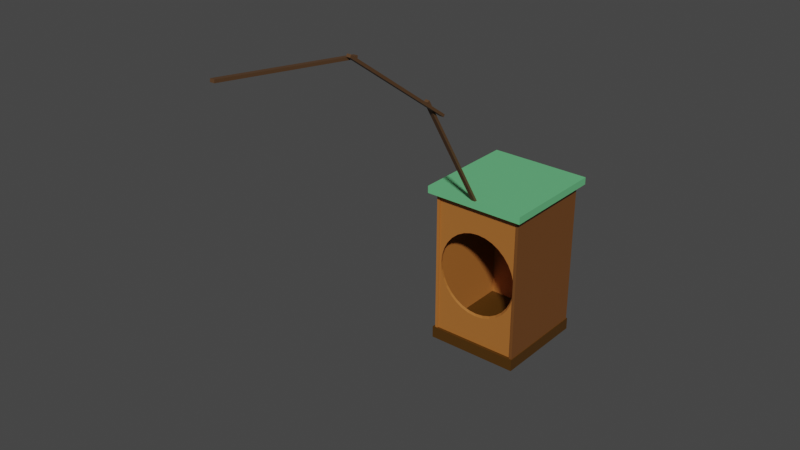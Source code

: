 # Source: Birdhouse3.blend  (saved by Blender 2.82.7; exported with 4.5.12 LTS)
import bpy
from mathutils import Matrix  # noqa: F401  (used for matrix-valued properties, if any)

bpy.ops.wm.read_factory_settings(use_empty=True)
scene = bpy.context.scene
scene.name = 'Scene'

# ---- collections
col_collection = bpy.data.collections.new('Collection'); scene.collection.children.link(col_collection)

# ---- materials (node trees are filled in below, after node groups)
mat_material_010 = bpy.data.materials.new('Material.010')
mat_material_010.use_transparent_shadow = False
mat_material_010.diffuse_color = (0.07323, 0.02923, 0.0008665, 1.0)
mat_material_001 = bpy.data.materials.new('Material.001')
mat_material_001.use_transparent_shadow = False
mat_material_001.diffuse_color = (0.1389, 0.5173, 0.2201, 1.0)
mat_material_005 = bpy.data.materials.new('Material.005')
mat_material_005.use_transparent_shadow = False
mat_material_005.diffuse_color = (0.4109, 0.144, 0.02812, 1.0)
mat_material_012 = bpy.data.materials.new('Material.012')
mat_material_012.use_transparent_shadow = False
mat_material_012.diffuse_color = (0.4109, 0.144, 0.02812, 1.0)
mat_material_013 = bpy.data.materials.new('Material.013')
mat_material_013.use_transparent_shadow = False
mat_material_013.diffuse_color = (0.4109, 0.144, 0.02812, 1.0)
mat_material_006 = bpy.data.materials.new('Material.006')
mat_material_006.use_transparent_shadow = False
mat_material_006.diffuse_color = (0.09849, 0.04754, 0.02063, 1.0)
mat_material = bpy.data.materials.new('Material')
mat_material.use_transparent_shadow = False
mat_material.diffuse_color = (0.09849, 0.04754, 0.02063, 1.0)

# ---- material node trees
mat_material_010.use_nodes = True; mat_material_010.node_tree.nodes.clear()
_N = mat_material_010.node_tree.nodes; _L = mat_material_010.node_tree.links
n0 = _N.new('ShaderNodeOutputMaterial'); n0.name = 'Material Output'; n0.location = (300, 300)
n1 = _N.new('ShaderNodeBsdfPrincipled'); n1.name = 'Principled BSDF'; n1.location = (10, 300)
n1.distribution = 'GGX'
n1.subsurface_method = 'BURLEY'
n1.inputs[0].default_value = (0.07227, 0.02956, 0.0009106, 1.0)
n1.inputs[3].default_value = 1.45
n1.inputs[27].default_value = (0.0, 0.0, 0.0, 1.0)
n1.inputs[28].default_value = 1.0
_L.new(n1.outputs[0], n0.inputs[0])
n0.is_active_output = True
mat_material_001.use_nodes = True; mat_material_001.node_tree.nodes.clear()
_N = mat_material_001.node_tree.nodes; _L = mat_material_001.node_tree.links
n0 = _N.new('ShaderNodeOutputMaterial'); n0.name = 'Material Output'; n0.location = (300, 300)
n1 = _N.new('ShaderNodeBsdfPrincipled'); n1.name = 'Principled BSDF'; n1.location = (10, 300)
n1.distribution = 'GGX'
n1.subsurface_method = 'BURLEY'
n1.inputs[0].default_value = (0.1384, 0.5149, 0.2195, 1.0)
n1.inputs[3].default_value = 1.45
n1.inputs[27].default_value = (0.0, 0.0, 0.0, 1.0)
n1.inputs[28].default_value = 1.0
_L.new(n1.outputs[0], n0.inputs[0])
n0.is_active_output = True
mat_material_005.use_nodes = True; mat_material_005.node_tree.nodes.clear()
_N = mat_material_005.node_tree.nodes; _L = mat_material_005.node_tree.links
n0 = _N.new('ShaderNodeOutputMaterial'); n0.name = 'Material Output'; n0.location = (300, 300)
n1 = _N.new('ShaderNodeBsdfPrincipled'); n1.name = 'Principled BSDF'; n1.location = (10, 300)
n1.distribution = 'GGX'
n1.subsurface_method = 'BURLEY'
n1.inputs[0].default_value = (0.4125, 0.1441, 0.02843, 1.0)
n1.inputs[3].default_value = 1.45
n1.inputs[27].default_value = (0.0, 0.0, 0.0, 1.0)
n1.inputs[28].default_value = 1.0
_L.new(n1.outputs[0], n0.inputs[0])
n0.is_active_output = True
mat_material_012.use_nodes = True; mat_material_012.node_tree.nodes.clear()
_N = mat_material_012.node_tree.nodes; _L = mat_material_012.node_tree.links
n0 = _N.new('ShaderNodeOutputMaterial'); n0.name = 'Material Output'; n0.location = (300, 300)
n1 = _N.new('ShaderNodeBsdfPrincipled'); n1.name = 'Principled BSDF'; n1.location = (10, 300)
n1.distribution = 'GGX'
n1.subsurface_method = 'BURLEY'
n1.inputs[0].default_value = (0.159, 0.05951, 0.0137, 1.0)
n1.inputs[3].default_value = 1.45
n1.inputs[27].default_value = (0.0, 0.0, 0.0, 1.0)
n1.inputs[28].default_value = 1.0
_L.new(n1.outputs[0], n0.inputs[0])
n0.is_active_output = True
mat_material_013.use_nodes = True; mat_material_013.node_tree.nodes.clear()
_N = mat_material_013.node_tree.nodes; _L = mat_material_013.node_tree.links
n0 = _N.new('ShaderNodeOutputMaterial'); n0.name = 'Material Output'; n0.location = (300, 300)
n1 = _N.new('ShaderNodeBsdfPrincipled'); n1.name = 'Principled BSDF'; n1.location = (10, 300)
n1.distribution = 'GGX'
n1.subsurface_method = 'BURLEY'
n1.inputs[0].default_value = (0.4125, 0.1441, 0.02843, 1.0)
n1.inputs[3].default_value = 1.45
n1.inputs[27].default_value = (0.0, 0.0, 0.0, 1.0)
n1.inputs[28].default_value = 1.0
_L.new(n1.outputs[0], n0.inputs[0])
n0.is_active_output = True
mat_material_006.use_nodes = True; mat_material_006.node_tree.nodes.clear()
_N = mat_material_006.node_tree.nodes; _L = mat_material_006.node_tree.links
n0 = _N.new('ShaderNodeOutputMaterial'); n0.name = 'Material Output'; n0.location = (307, 296)
n1 = _N.new('ShaderNodeBsdfPrincipled'); n1.name = 'Principled BSDF'; n1.location = (17, 296)
n1.distribution = 'GGX'
n1.subsurface_method = 'BURLEY'
n1.inputs[0].default_value = (0.09759, 0.04817, 0.02029, 1.0)
n1.inputs[3].default_value = 1.45
n1.inputs[27].default_value = (0.0, 0.0, 0.0, 1.0)
n1.inputs[28].default_value = 1.0
_L.new(n1.outputs[0], n0.inputs[0])
n0.is_active_output = True
mat_material.use_nodes = True; mat_material.node_tree.nodes.clear()
_N = mat_material.node_tree.nodes; _L = mat_material.node_tree.links
n0 = _N.new('ShaderNodeOutputMaterial'); n0.name = 'Material Output'; n0.location = (300, 300)
n1 = _N.new('ShaderNodeBsdfPrincipled'); n1.name = 'Principled BSDF'; n1.location = (-139, 320)
n1.distribution = 'GGX'
n1.subsurface_method = 'BURLEY'
n1.inputs[0].default_value = (0.09759, 0.04817, 0.02029, 1.0)
n1.inputs[3].default_value = 1.45
n1.inputs[27].default_value = (0.0, 0.0, 0.0, 1.0)
n1.inputs[28].default_value = 1.0
_L.new(n1.outputs[0], n0.inputs[0])
n0.is_active_output = True

# ---- world
world_world = bpy.data.worlds.new('World'); scene.world = world_world
world_world.use_nodes = True; world_world.node_tree.nodes.clear()
_N = world_world.node_tree.nodes; _L = world_world.node_tree.links
n0 = _N.new('ShaderNodeOutputWorld'); n0.name = 'World Output'; n0.location = (300, 300)
n1 = _N.new('ShaderNodeBackground'); n1.name = 'Background'; n1.location = (10, 300)
n1.inputs[0].default_value = (0.05088, 0.05088, 0.05088, 1.0)
_L.new(n1.outputs[0], n0.inputs[0])
n0.is_active_output = True
world_world.color = (0.05088, 0.05088, 0.05088)
world_world.use_sun_shadow = False
world_world.sun_shadow_jitter_overblur = 0.0

# ---- meshes
me_cube = bpy.data.meshes.new('Cube')
me_cube.from_pydata([(1.0, 1.0, 1.0), (1.0, 1.0, -1.0), (1.0, -1.0, 1.0), (1.0, -1.0, -1.0), (-1.0, 1.0, 1.0), (-1.0, 1.0, -1.0), (-1.0, -1.0, 1.0), (-1.0, -1.0, -1.0)], [], [(0, 4, 6, 2), (3, 2, 6, 7), (7, 6, 4, 5), (5, 1, 3, 7), (1, 0, 2, 3), (5, 4, 0, 1)])
_uv = me_cube.uv_layers.new(name='UVMap')
_uv.uv.foreach_set('vector', [0.625, 0.5, 0.875, 0.5, 0.875, 0.75, 0.625, 0.75, 0.375, 0.75, 0.625, 0.75, 0.625, 1.0, 0.375, 1.0, 0.375, 0.0, 0.625, 0.0, 0.625, 0.25, 0.375, 0.25, 0.125, 0.5, 0.375, 0.5, 0.375, 0.75, 0.125, 0.75, 0.375, 0.5, 0.625, 0.5, 0.625, 0.75, 0.375, 0.75, 0.375, 0.25, 0.625, 0.25, 0.625, 0.5, 0.375, 0.5])
me_cube.materials.append(mat_material_010)
me_cube.use_remesh_preserve_volume = False
me_cube.use_remesh_preserve_attributes = False
me_cube.use_mirror_vertex_groups = False
me_cube.update()
me_cube_001 = bpy.data.meshes.new('Cube.001')
me_cube_001.from_pydata([(1.0, 1.0, 1.0), (1.0, 1.0, -1.0), (1.0, -1.0, 1.0), (1.0, -1.0, -1.0), (-1.0, 1.0, 1.0), (-1.0, 1.0, -1.0), (-1.0, -1.0, 1.0), (-1.0, -1.0, -1.0)], [], [(0, 4, 6, 2), (3, 2, 6, 7), (7, 6, 4, 5), (5, 1, 3, 7), (1, 0, 2, 3), (5, 4, 0, 1)])
_uv = me_cube_001.uv_layers.new(name='UVMap')
_uv.uv.foreach_set('vector', [0.625, 0.5, 0.875, 0.5, 0.875, 0.75, 0.625, 0.75, 0.375, 0.75, 0.625, 0.75, 0.625, 1.0, 0.375, 1.0, 0.375, 0.0, 0.625, 0.0, 0.625, 0.25, 0.375, 0.25, 0.125, 0.5, 0.375, 0.5, 0.375, 0.75, 0.125, 0.75, 0.375, 0.5, 0.625, 0.5, 0.625, 0.75, 0.375, 0.75, 0.375, 0.25, 0.625, 0.25, 0.625, 0.5, 0.375, 0.5])
me_cube_001.materials.append(mat_material_001)
me_cube_001.use_remesh_preserve_volume = False
me_cube_001.use_remesh_preserve_attributes = False
me_cube_001.use_mirror_vertex_groups = False
me_cube_001.update()
me_cube_002 = bpy.data.meshes.new('Cube.002')
me_cube_002.from_pydata([(1.0, 1.0, 1.0), (1.0, 1.0, -1.0), (1.0, -1.0, 1.0), (1.0, -1.0, -1.0), (-1.0, 1.0, 1.0), (-1.0, 1.0, -1.0), (-1.0, -1.0, 1.0), (-1.0, -1.0, -1.0)], [], [(0, 4, 6, 2), (3, 2, 6, 7), (7, 6, 4, 5), (5, 1, 3, 7), (1, 0, 2, 3), (5, 4, 0, 1)])
_uv = me_cube_002.uv_layers.new(name='UVMap')
_uv.uv.foreach_set('vector', [0.625, 0.5, 0.875, 0.5, 0.875, 0.75, 0.625, 0.75, 0.375, 0.75, 0.625, 0.75, 0.625, 1.0, 0.375, 1.0, 0.375, 0.0, 0.625, 0.0, 0.625, 0.25, 0.375, 0.25, 0.125, 0.5, 0.375, 0.5, 0.375, 0.75, 0.125, 0.75, 0.375, 0.5, 0.625, 0.5, 0.625, 0.75, 0.375, 0.75, 0.375, 0.25, 0.625, 0.25, 0.625, 0.5, 0.375, 0.5])
me_cube_002.materials.append(mat_material_005)
me_cube_002.use_remesh_preserve_volume = False
me_cube_002.use_remesh_preserve_attributes = False
me_cube_002.use_mirror_vertex_groups = False
me_cube_002.update()
me_cube_003 = bpy.data.meshes.new('Cube.003')
me_cube_003.from_pydata([(1.0, 1.0, 1.0), (1.0, 1.0, -1.0), (1.0, -1.0, 1.0), (1.0, -1.0, -1.0), (-1.0, 1.0, 1.0), (-1.0, 1.0, -1.0), (-1.0, -1.0, 1.0), (-1.0, -1.0, -1.0)], [], [(0, 4, 6, 2), (3, 2, 6, 7), (7, 6, 4, 5), (5, 1, 3, 7), (1, 0, 2, 3), (5, 4, 0, 1)])
_uv = me_cube_003.uv_layers.new(name='UVMap')
_uv.uv.foreach_set('vector', [0.625, 0.5, 0.875, 0.5, 0.875, 0.75, 0.625, 0.75, 0.375, 0.75, 0.625, 0.75, 0.625, 1.0, 0.375, 1.0, 0.375, 0.0, 0.625, 0.0, 0.625, 0.25, 0.375, 0.25, 0.125, 0.5, 0.375, 0.5, 0.375, 0.75, 0.125, 0.75, 0.375, 0.5, 0.625, 0.5, 0.625, 0.75, 0.375, 0.75, 0.375, 0.25, 0.625, 0.25, 0.625, 0.5, 0.375, 0.5])
me_cube_003.materials.append(mat_material_012)
me_cube_003.use_remesh_preserve_volume = False
me_cube_003.use_remesh_preserve_attributes = False
me_cube_003.use_mirror_vertex_groups = False
me_cube_003.update()
me_cube_004 = bpy.data.meshes.new('Cube.004')
me_cube_004.from_pydata([(1.078, 0.9817, 0.5772), (1.078, 0.9817, -1.423), (1.071, -1.0, 1.017), (1.071, -1.0, -0.9832), (-1.0, 1.0, 1.0), (-1.0, 1.0, -1.0), (-1.0, -1.0, 1.0), (-1.0, -1.0, -1.0)], [], [(0, 4, 6, 2), (3, 2, 6, 7), (7, 6, 4, 5), (5, 1, 3, 7), (1, 0, 2, 3), (5, 4, 0, 1)])
_uv = me_cube_004.uv_layers.new(name='UVMap')
_uv.uv.foreach_set('vector', [0.625, 0.5, 0.875, 0.5, 0.875, 0.75, 0.625, 0.75, 0.375, 0.75, 0.625, 0.75, 0.625, 1.0, 0.375, 1.0, 0.375, 0.0, 0.625, 0.0, 0.625, 0.25, 0.375, 0.25, 0.125, 0.5, 0.375, 0.5, 0.375, 0.75, 0.125, 0.75, 0.375, 0.5, 0.625, 0.5, 0.625, 0.75, 0.375, 0.75, 0.375, 0.25, 0.625, 0.25, 0.625, 0.5, 0.375, 0.5])
me_cube_004.materials.append(mat_material_013)
me_cube_004.use_remesh_preserve_volume = False
me_cube_004.use_remesh_preserve_attributes = False
me_cube_004.use_mirror_vertex_groups = False
me_cube_004.update()
me_cube_014 = bpy.data.meshes.new('Cube.014')
me_cube_014.from_pydata([(1.078, 0.9817, 0.5772), (1.078, 0.9817, -1.423), (1.071, -1.0, 1.017), (1.071, -1.0, -0.9832), (-1.0, 1.0, 1.0), (-1.0, 1.0, -1.0), (-1.0, -1.0, 1.0), (-1.0, -1.0, -1.0), (-0.5546, 0.02479, 0.9094), (-0.5438, 0.2108, 0.9072), (-0.5116, 0.3896, 0.9006), (-0.4594, 0.5545, 0.89), (-0.3892, 0.6991, 0.8757), (-0.3037, 0.8178, 0.8583), (-0.206, 0.9061, 0.8384), (-0.1001, 0.9606, 0.8169), (0.01013, 0.9792, 0.7944), (0.1204, 0.9612, 0.772), (0.2265, 0.9073, 0.7504), (0.3242, 0.8195, 0.7305), (0.41, 0.7011, 0.7131), (0.4805, 0.5568, 0.6987), (0.5328, 0.3918, 0.7037), (0.5648, 0.2124, 0.7437), (0.5755, 0.02584, 0.7852), (0.5646, -0.1606, 0.8265), (0.5323, -0.3399, 0.866), (0.48, -0.505, 0.9022), (0.4097, -0.6498, 0.9337), (0.324, -0.7685, 0.9594), (0.2263, -0.8568, 0.9782), (0.1203, -0.9111, 0.9893), (0.01016, -0.9295, 0.9925), (-0.1, -0.9111, 0.9876), (-0.206, -0.8568, 0.9747), (-0.3036, -0.7685, 0.9543), (-0.3892, -0.6498, 0.9272), (-0.4595, -0.505, 0.8946), (-0.5117, -0.3401, 0.9006), (-0.5438, -0.1612, 0.9072), (-0.5508, -0.001461, -0.9964), (-0.5402, 0.1813, -0.9963), (-0.5086, 0.357, -0.996), (-0.4574, 0.5189, -1.005), (-0.3885, 0.6608, -1.051), (-0.3045, 0.7773, -1.094), (-0.2087, 0.8638, -1.132), (-0.1047, 0.9171, -1.166), (0.00343, 0.9351, -1.192), (0.1116, 0.9171, -1.21), (0.2155, 0.8638, -1.22), (0.3114, 0.7773, -1.22), (0.3954, 0.6608, -1.212), (0.4643, 0.5189, -1.194), (0.5155, 0.3569, -1.169), (0.547, 0.1812, -1.137), (0.5577, -0.001471, -1.099), (0.547, -0.1842, -1.056), (0.5155, -0.3599, -1.011), (0.4643, -0.5218, -0.9881), (0.3954, -0.6637, -0.9887), (0.3114, -0.7802, -0.9894), (0.2155, -0.8668, -0.9902), (0.1116, -0.9201, -0.991), (0.00343, -0.9381, -0.9919), (-0.1047, -0.9201, -0.9928), (-0.2087, -0.8668, -0.9936), (-0.3045, -0.7802, -0.9944), (-0.3885, -0.6637, -0.9951), (-0.4574, -0.5218, -0.9956), (-0.5086, -0.3599, -0.996), (-0.5402, -0.1842, -0.9963)], [], [(0, 4, 13, 14, 15, 16, 17, 18, 19, 20, 21, 22, 23, 24, 25, 26, 27, 28, 29, 2), (3, 2, 6, 7), (7, 6, 4, 5), (5, 1, 3, 61, 60, 59, 58, 57, 56, 55, 54, 53, 52, 51, 50, 49, 48, 47, 46, 45), (1, 0, 2, 3), (5, 4, 0, 1), (2, 29, 30, 31, 32, 33, 34, 35, 36, 37, 38, 39, 8, 9, 10, 11, 12, 13, 4, 6), (44, 43, 42, 41, 40, 71, 70, 69, 68, 67, 66, 65, 64, 63, 62, 61, 3, 7, 5, 45), (41, 42, 10, 9), (42, 43, 11, 10), (43, 44, 12, 11), (44, 45, 13, 12), (45, 46, 14, 13), (46, 47, 15, 14), (47, 48, 16, 15), (48, 49, 17, 16), (49, 50, 18, 17), (50, 51, 19, 18), (51, 52, 20, 19), (52, 53, 21, 20), (53, 54, 22, 21), (54, 55, 23, 22), (55, 56, 24, 23), (56, 57, 25, 24), (57, 58, 26, 25), (58, 59, 27, 26), (59, 60, 28, 27), (60, 61, 29, 28), (61, 62, 30, 29), (62, 63, 31, 30), (63, 64, 32, 31), (64, 65, 33, 32), (65, 66, 34, 33), (66, 67, 35, 34), (67, 68, 36, 35), (68, 69, 37, 36), (69, 70, 38, 37), (70, 71, 39, 38), (71, 40, 8, 39), (40, 41, 9, 8)])
_uv = me_cube_014.uv_layers.new(name='UVMap')
_uv.uv.foreach_set('vector', [0.625, 0.5, 0.875, 0.5, 0.791, 0.5219, 0.7793, 0.5108, 0.7667, 0.5039, 0.7534, 0.5015, 0.7401, 0.5036, 0.7273, 0.5101, 0.7154, 0.5209, 0.7048, 0.5355, 0.696, 0.5532, 0.6895, 0.5738, 0.6857, 0.5965, 0.6845, 0.6201, 0.6858, 0.6437, 0.6897, 0.6664, 0.696, 0.6873, 0.7046, 0.7056, 0.715, 0.7206, 0.625, 0.75, 0.375, 0.75, 0.625, 0.75, 0.625, 1.0, 0.375, 1.0, 0.375, 0.0, 0.625, 0.0, 0.625, 0.25, 0.375, 0.25, 0.125, 0.5, 0.375, 0.5, 0.375, 0.75, 0.2829, 0.7228, 0.2928, 0.7084, 0.3008, 0.6908, 0.3069, 0.6705, 0.3108, 0.6482, 0.3121, 0.6251, 0.3109, 0.602, 0.3071, 0.5798, 0.3009, 0.5594, 0.2927, 0.5415, 0.2826, 0.5268, 0.2712, 0.5159, 0.2587, 0.5093, 0.2457, 0.5071, 0.2326, 0.5095, 0.2201, 0.5164, 0.2084, 0.5276, 0.375, 0.5, 0.625, 0.5, 0.625, 0.75, 0.375, 0.75, 0.375, 0.25, 0.625, 0.25, 0.625, 0.5, 0.375, 0.5, 0.625, 0.75, 0.715, 0.7206, 0.7268, 0.7318, 0.7396, 0.7387, 0.753, 0.741, 0.7662, 0.7387, 0.7789, 0.7318, 0.7906, 0.7205, 0.8007, 0.7054, 0.8089, 0.6869, 0.8153, 0.6664, 0.8194, 0.6442, 0.8208, 0.621, 0.8196, 0.5978, 0.8158, 0.5755, 0.8095, 0.5548, 0.8012, 0.5367, 0.791, 0.5219, 0.875, 0.5, 0.875, 0.75, 0.1981, 0.5425, 0.1895, 0.5607, 0.1834, 0.5809, 0.1798, 0.6028, 0.1786, 0.6256, 0.1799, 0.6484, 0.1838, 0.6703, 0.1901, 0.6905, 0.1985, 0.7082, 0.2087, 0.7227, 0.2204, 0.7335, 0.233, 0.7401, 0.2461, 0.7423, 0.2591, 0.7401, 0.2715, 0.7335, 0.2829, 0.7228, 0.375, 0.75, 0.125, 0.75, 0.125, 0.5, 0.2084, 0.5276, 0.1798, 0.6028, 0.1834, 0.5809, 0.8158, 0.5755, 0.8196, 0.5978, 0.1834, 0.5809, 0.1895, 0.5607, 0.8095, 0.5548, 0.8158, 0.5755, 0.1895, 0.5607, 0.1981, 0.5425, 0.8012, 0.5367, 0.8095, 0.5548, 0.1981, 0.5425, 0.2084, 0.5276, 0.791, 0.5219, 0.8012, 0.5367, 0.2084, 0.5276, 0.2201, 0.5164, 0.7793, 0.5108, 0.791, 0.5219, 0.2201, 0.5164, 0.2326, 0.5095, 0.7667, 0.5039, 0.7793, 0.5108, 0.2326, 0.5095, 0.2457, 0.5071, 0.7534, 0.5015, 0.7667, 0.5039, 0.2457, 0.5071, 0.2587, 0.5093, 0.7401, 0.5036, 0.7534, 0.5015, 0.2587, 0.5093, 0.2712, 0.5159, 0.7273, 0.5101, 0.7401, 0.5036, 0.2712, 0.5159, 0.2826, 0.5268, 0.7154, 0.5209, 0.7273, 0.5101, 0.2826, 0.5268, 0.2927, 0.5415, 0.7048, 0.5355, 0.7154, 0.5209, 0.2927, 0.5415, 0.3009, 0.5594, 0.696, 0.5532, 0.7048, 0.5355, 0.3009, 0.5594, 0.3071, 0.5798, 0.6895, 0.5738, 0.696, 0.5532, 0.3071, 0.5798, 0.3109, 0.602, 0.6857, 0.5965, 0.6895, 0.5738, 0.3109, 0.602, 0.3121, 0.6251, 0.6845, 0.6201, 0.6857, 0.5965, 0.3121, 0.6251, 0.3108, 0.6482, 0.6858, 0.6437, 0.6845, 0.6201, 0.3108, 0.6482, 0.3069, 0.6705, 0.6897, 0.6664, 0.6858, 0.6437, 0.3069, 0.6705, 0.3008, 0.6908, 0.696, 0.6873, 0.6897, 0.6664, 0.3008, 0.6908, 0.2928, 0.7084, 0.7046, 0.7056, 0.696, 0.6873, 0.2928, 0.7084, 0.2829, 0.7228, 0.715, 0.7206, 0.7046, 0.7056, 0.2829, 0.7228, 0.2715, 0.7335, 0.7268, 0.7318, 0.715, 0.7206, 0.2715, 0.7335, 0.2591, 0.7401, 0.7396, 0.7387, 0.7268, 0.7318, 0.2591, 0.7401, 0.2461, 0.7423, 0.753, 0.741, 0.7396, 0.7387, 0.2461, 0.7423, 0.233, 0.7401, 0.7662, 0.7387, 0.753, 0.741, 0.233, 0.7401, 0.2204, 0.7335, 0.7789, 0.7318, 0.7662, 0.7387, 0.2204, 0.7335, 0.2087, 0.7227, 0.7906, 0.7205, 0.7789, 0.7318, 0.2087, 0.7227, 0.1985, 0.7082, 0.8007, 0.7054, 0.7906, 0.7205, 0.1985, 0.7082, 0.1901, 0.6905, 0.8089, 0.6869, 0.8007, 0.7054, 0.1901, 0.6905, 0.1838, 0.6703, 0.8153, 0.6664, 0.8089, 0.6869, 0.1838, 0.6703, 0.1799, 0.6484, 0.8194, 0.6442, 0.8153, 0.6664, 0.1799, 0.6484, 0.1786, 0.6256, 0.8208, 0.621, 0.8194, 0.6442, 0.1786, 0.6256, 0.1798, 0.6028, 0.8196, 0.5978, 0.8208, 0.621])
me_cube_014.materials.append(mat_material_013)
me_cube_014.use_remesh_preserve_volume = False
me_cube_014.use_remesh_preserve_attributes = False
me_cube_014.use_mirror_vertex_groups = False
me_cube_014.update()
me_cube_015 = bpy.data.meshes.new('Cube.015')
me_cube_015.from_pydata([(1.0, 1.0, 1.0), (1.0, 1.0, -1.0), (1.0, -1.0, 1.0), (1.0, -1.0, -1.0), (-1.0, 1.0, 1.0), (-1.0, 1.0, -1.0), (-1.0, -1.0, 1.0), (-1.0, -1.0, -1.0), (-0.8131, -0.9254, -1.396), (-0.8298, -0.9296, -3.173), (-0.8131, -2.925, -1.385), (-0.8298, -2.93, -3.163), (-2.59, -0.8697, 48.94), (-2.607, -0.8739, 47.16), (-2.59, -2.87, 48.95), (-2.607, -2.874, 47.18), (-2.349, -0.9016, 36.48), (-2.321, -0.8946, 37.74), (-2.35, 1.098, 36.49), (-2.321, 1.106, 37.75), (-3.612, -1.61, 121.6), (-3.584, -1.603, 122.8), (-3.613, 0.3902, 121.6), (-3.585, 0.3972, 122.8)], [], [(0, 4, 6, 2), (3, 2, 6, 7), (7, 6, 4, 5), (5, 1, 3, 7), (1, 0, 2, 3), (5, 4, 0, 1), (8, 12, 14, 10), (11, 10, 14, 15), (15, 14, 12, 13), (13, 9, 11, 15), (9, 8, 10, 11), (13, 12, 8, 9), (16, 20, 22, 18), (19, 18, 22, 23), (23, 22, 20, 21), (21, 17, 19, 23), (17, 16, 18, 19), (21, 20, 16, 17)])
me_cube_015.polygons.foreach_set('material_index', [0, 0, 0, 0, 0, 0, 0, 0, 0, 0, 0, 0, 1, 1, 1, 1, 1, 1])
_uv = me_cube_015.uv_layers.new(name='UVMap')
_uv.uv.foreach_set('vector', [0.625, 0.5, 0.875, 0.5, 0.875, 0.75, 0.625, 0.75, 0.375, 0.75, 0.625, 0.75, 0.625, 1.0, 0.375, 1.0, 0.375, 0.0, 0.625, 0.0, 0.625, 0.25, 0.375, 0.25, 0.125, 0.5, 0.375, 0.5, 0.375, 0.75, 0.125, 0.75, 0.375, 0.5, 0.625, 0.5, 0.625, 0.75, 0.375, 0.75, 0.375, 0.25, 0.625, 0.25, 0.625, 0.5, 0.375, 0.5, 0.625, 0.5, 0.875, 0.5, 0.875, 0.75, 0.625, 0.75, 0.375, 0.75, 0.625, 0.75, 0.625, 1.0, 0.375, 1.0, 0.375, 0.0, 0.625, 0.0, 0.625, 0.25, 0.375, 0.25, 0.125, 0.5, 0.375, 0.5, 0.375, 0.75, 0.125, 0.75, 0.375, 0.5, 0.625, 0.5, 0.625, 0.75, 0.375, 0.75, 0.375, 0.25, 0.625, 0.25, 0.625, 0.5, 0.375, 0.5, 0.625, 0.5, 0.875, 0.5, 0.875, 0.75, 0.625, 0.75, 0.375, 0.75, 0.625, 0.75, 0.625, 1.0, 0.375, 1.0, 0.375, 0.0, 0.625, 0.0, 0.625, 0.25, 0.375, 0.25, 0.125, 0.5, 0.375, 0.5, 0.375, 0.75, 0.125, 0.75, 0.375, 0.5, 0.625, 0.5, 0.625, 0.75, 0.375, 0.75, 0.375, 0.25, 0.625, 0.25, 0.625, 0.5, 0.375, 0.5])
me_cube_015.materials.append(mat_material_006)
me_cube_015.materials.append(mat_material)
me_cube_015.use_remesh_preserve_volume = False
me_cube_015.use_remesh_preserve_attributes = False
me_cube_015.use_mirror_vertex_groups = False
me_cube_015.update()

# ---- objects
ob_cube = bpy.data.objects.new('Cube', me_cube)
ob_cube_001 = bpy.data.objects.new('Cube.001', me_cube_001)
ob_cube_002 = bpy.data.objects.new('Cube.002', me_cube_002)
ob_cube_003 = bpy.data.objects.new('Cube.003', me_cube_003)
ob_cube_004 = bpy.data.objects.new('Cube.004', me_cube_004)
ob_cube_009 = bpy.data.objects.new('Cube.009', me_cube_014)
ob_cube_014 = bpy.data.objects.new('Cube.014', me_cube_015)

# ---- transforms, parenting, visibility, modifiers, constraints
ob_cube.location = (-0.02408, -1.162e-07, -2.337)
ob_cube.scale = (-2.842, -2.963, 0.3641)
ob_cube.lock_rotations_4d = False
ob_cube.empty_display_type = 'ARROWS'
ob_cube.lineart.crease_threshold = 0.0
ob_cube_001.location = (0.0, 0.0, 7.135)
ob_cube_001.scale = (-3.085, -3.304, 0.2198)
ob_cube_001.lock_rotations_4d = False
ob_cube_001.empty_display_type = 'ARROWS'
ob_cube_001.lineart.crease_threshold = 0.0
ob_cube_002.location = (-2.65, 4.563e-08, 2.413)
ob_cube_002.rotation_euler = (3.142, 1.571, 3.142)
ob_cube_002.scale = (4.888, 2.893, 0.08689)
ob_cube_002.lock_rotations_4d = False
ob_cube_002.empty_display_type = 'ARROWS'
ob_cube_002.lineart.crease_threshold = 0.0
ob_cube_003.location = (2.694, 4.75e-08, 2.383)
ob_cube_003.rotation_euler = (3.142, 1.571, 3.142)
ob_cube_003.scale = (4.888, 2.893, 0.08688)
ob_cube_003.lock_rotations_4d = False
ob_cube_003.empty_display_type = 'ARROWS'
ob_cube_003.lineart.crease_threshold = 0.0
ob_cube_004.location = (-0.006581, 2.806, 2.273)
ob_cube_004.rotation_euler = (-3.142, -1.571, 7.851)
ob_cube_004.scale = (4.542, 2.688, 0.08074)
ob_cube_004.lock_rotations_4d = False
ob_cube_004.empty_display_type = 'ARROWS'
ob_cube_004.lineart.crease_threshold = 0.0
ob_cube_009.location = (0.01958, -2.732, 2.506)
ob_cube_009.rotation_euler = (-3.142, 1.571, 7.851)
ob_cube_009.scale = (4.686, 2.654, 0.0752)
ob_cube_009.lock_rotations_4d = False
ob_cube_009.empty_display_type = 'ARROWS'
ob_cube_009.lineart.crease_threshold = 0.0
ob_cube_014.location = (0.06024, -16.73, 18.52)
ob_cube_014.rotation_euler = (3.143, 0.1403, -4.705)
ob_cube_014.scale = (-4.207, -0.1227, 0.07666)
ob_cube_014.lock_rotations_4d = False
ob_cube_014.empty_display_type = 'ARROWS'
ob_cube_014.lineart.crease_threshold = 0.0

# ---- collection membership
col_collection.objects.link(ob_cube)
col_collection.objects.link(ob_cube_001)
col_collection.objects.link(ob_cube_002)
col_collection.objects.link(ob_cube_003)
col_collection.objects.link(ob_cube_004)
col_collection.objects.link(ob_cube_009)
col_collection.objects.link(ob_cube_014)

# ---- scene / render settings (as saved in the file)
scene.frame_start = 1; scene.frame_end = 250; scene.frame_set(10)
scene.render.engine = 'BLENDER_EEVEE_NEXT'
scene.cycles.use_denoising = False
scene.cycles.samples = 128
scene.cycles.sampling_pattern = 'TABULATED_SOBOL'
scene.cycles.use_adaptive_sampling = False
scene.cycles.use_light_tree = False
scene.view_settings.view_transform = 'Filmic'
bpy.context.view_layer.update()

# ---- added for rendering (the .blend has no active camera and no usable light): camera, sun
cam_auto = bpy.data.cameras.new('AutoCamera')
cam_auto.lens = 50.0
cam_auto.sensor_width = 36.0
cam_auto.clip_end = 1000.0
ob_auto_camera = bpy.data.objects.new('AutoCamera', cam_auto)
scene.collection.objects.link(ob_auto_camera)
ob_auto_camera.location = (31.7225, -47.5245, 33.7011)
ob_auto_camera.rotation_euler = (1.09748, -7.21219e-08, 0.694738)
scene.camera = ob_auto_camera
light_auto_sun = bpy.data.lights.new('AutoSun', 'SUN')
light_auto_sun.energy = 3.0
light_auto_sun.angle = 0.0523599
ob_auto_sun = bpy.data.objects.new('AutoSun', light_auto_sun)
scene.collection.objects.link(ob_auto_sun)
ob_auto_sun.rotation_euler = (0.872665, 0.174533, 0.523599)
bpy.context.view_layer.update()
